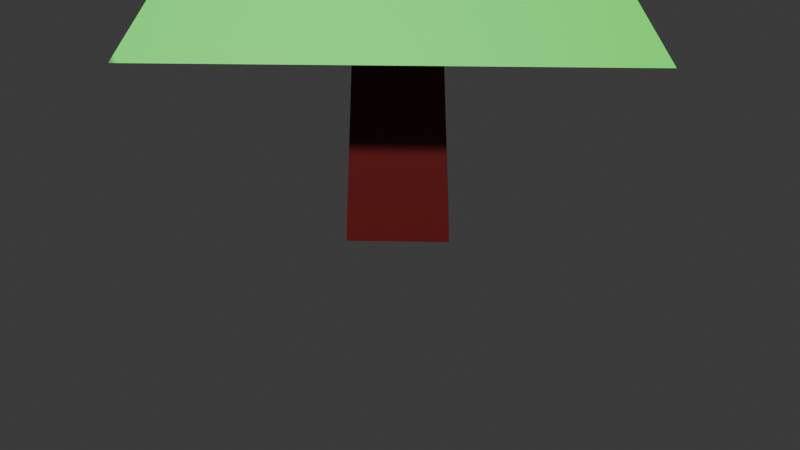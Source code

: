 # Source: tree.blend  (saved by Blender 4.1.23; exported with 4.5.12 LTS)
import bpy
from mathutils import Matrix  # noqa: F401  (used for matrix-valued properties, if any)

bpy.ops.wm.read_factory_settings(use_empty=True)
scene = bpy.context.scene
scene.name = 'Scene'

# ---- collections
col_collection = bpy.data.collections.new('Collection'); scene.collection.children.link(col_collection)

# ---- images (referenced by path relative to the original .blend; pixels are not part of the script)
import os
ASSET_DIR = os.environ.get("B2B_ASSET_DIR", "")  # directory of the original .blend (textures are referenced by path, not embedded)
HERE = os.path.dirname(os.path.abspath(__file__))  # packed textures are extracted next to this script under _unpacked/

def load_image(name, relpath, width, height, colorspace="sRGB"):
    """Load a texture the original file referenced (path relative to the .blend, or extracted next to this script)."""
    p = next((c for c in (os.path.join(HERE, relpath), os.path.join(ASSET_DIR, relpath)) if relpath and os.path.exists(c)), "")
    if p:
        img = bpy.data.images.load(p, check_existing=True)
        img.name = name
    else:  # same state as the original file: an image datablock whose file is absent (Cycles renders it pink)
        img = bpy.data.images.new(name, width, height)
        img.source = "FILE"
        img.filepath = "//" + (relpath or name)
    img.colorspace_settings.name = colorspace
    return img
img_treediffuse = load_image('treeDiffuse', '_unpacked/treeDiffuse.1dd44c5c.png', 256, 256, 'sRGB')

# ---- materials (node trees are filled in below, after node groups)
mat_material = bpy.data.materials.new('Material')
mat_material.use_transparent_shadow = False

# ---- material node trees
mat_material.use_nodes = True; mat_material.node_tree.nodes.clear()
_N = mat_material.node_tree.nodes; _L = mat_material.node_tree.links
n0 = _N.new('ShaderNodeBsdfPrincipled'); n0.name = 'Principled BSDF'; n0.location = (10, 300)
n1 = _N.new('ShaderNodeOutputMaterial'); n1.name = 'Material Output'; n1.location = (300, 300)
n2 = _N.new('ShaderNodeTexImage'); n2.name = 'Image Texture.001'; n2.location = (-329, 286)
n2.image = img_treediffuse
_L.new(n0.outputs[0], n1.inputs[0])
_L.new(n2.outputs[0], n0.inputs[0])
n1.is_active_output = True

# ---- world
world_world = bpy.data.worlds.new('World'); scene.world = world_world
world_world.use_nodes = True; world_world.node_tree.nodes.clear()
_N = world_world.node_tree.nodes; _L = world_world.node_tree.links
n0 = _N.new('ShaderNodeOutputWorld'); n0.name = 'World Output'; n0.location = (300, 300)
n1 = _N.new('ShaderNodeBackground'); n1.name = 'Background'; n1.location = (10, 300)
n1.inputs[0].default_value = (0.05088, 0.05088, 0.05088, 1.0)
_L.new(n1.outputs[0], n0.inputs[0])
n0.is_active_output = True
world_world.color = (0.05088, 0.05088, 0.05088)
world_world.use_sun_shadow = False
world_world.sun_shadow_jitter_overblur = 0.0

# ---- cameras
cam_camera = bpy.data.cameras.new('Camera')
cam_camera.clip_end = 100.0
cam_camera.ortho_scale = 7.314

# ---- meshes
me_cube_002 = bpy.data.meshes.new('Cube.002')
me_cube_002.from_pydata([(0.0, -0.2641, 5.915), (0.0, 0.0, 10.0), (-0.2641, 0.0, 5.915), (0.2641, 0.0, 5.915), (0.0, 0.2641, 5.915), (9.096e-09, -3.011, 1.321), (2.274e-09, 0.0, 4.562), (-3.011, 9.096e-09, 1.321), (3.011, 9.096e-09, 1.321), (9.096e-09, 3.011, 1.321), (2.239, -0.3632, 3.063), (-1.022e-09, 8.186e-10, 6.677), (-0.3632, -2.239, 3.063), (0.3632, 2.239, 3.063), (-2.239, 0.3632, 3.063), (-0.5443, -1.609, 4.93), (1.897e-09, -6.08e-11, 8.312), (-1.609, 0.5443, 4.93), (1.609, -0.5443, 4.93), (0.5443, 1.609, 4.93), (-0.4793, -1.03, 6.708), (-5.121e-11, -6.661e-10, 10.4), (-1.03, 0.4793, 6.708), (1.03, -0.4793, 6.708), (0.4793, 1.03, 6.708), (0.0, -0.7076, -1.002), (-0.7076, 0.0, -1.002), (0.7076, 0.0, -1.002), (0.0, 0.7076, -1.002)], [], [(0, 1, 2), (2, 1, 4), (4, 1, 3), (3, 1, 0), (3, 0, 25, 27), (5, 6, 7), (7, 6, 9), (9, 6, 8), (8, 6, 5), (7, 9, 8, 5), (10, 11, 12), (12, 11, 14), (14, 11, 13), (13, 11, 10), (12, 14, 13, 10), (15, 16, 17), (17, 16, 19), (19, 16, 18), (18, 16, 15), (17, 19, 18, 15), (20, 21, 22), (22, 21, 24), (24, 21, 23), (23, 21, 20), (22, 24, 23, 20), (26, 28, 27, 25), (2, 4, 28, 26), (0, 2, 26, 25), (4, 3, 27, 28)])
_uv = me_cube_002.uv_layers.new(name='UVMap')
_uv.uv.foreach_set('vector', [0.7492, 0.2039, 0.7513, 0.007583, 0.7674, 0.2039, 0.6211, 0.2039, 0.6233, 0.007583, 0.6394, 0.2039, 0.8132, 0.2039, 0.8154, 0.007583, 0.8315, 0.2039, 0.6852, 0.2039, 0.6873, 0.007583, 0.7034, 0.2039, 0.6852, 0.2039, 0.7034, 0.2039, 0.7306, 0.5363, 0.6817, 0.5363, 0.233, 0.2222, 0.233, 0.007583, 0.4102, 0.1134, 0.007583, 0.4477, 0.007583, 0.233, 0.1848, 0.3388, 0.233, 0.452, 0.233, 0.2374, 0.4102, 0.3432, 0.4253, 0.2222, 0.4253, 0.007583, 0.6025, 0.1134, 0.2178, 0.007583, 0.2178, 0.2178, 0.007583, 0.2178, 0.007583, 0.007583, 0.4253, 0.4463, 0.4253, 0.2374, 0.572, 0.3863, 0.007583, 0.6717, 0.007583, 0.4628, 0.1542, 0.6117, 0.4253, 0.6703, 0.4253, 0.4614, 0.572, 0.6103, 0.233, 0.6761, 0.233, 0.4672, 0.3796, 0.6161, 0.7761, 0.5515, 0.7761, 0.7099, 0.6177, 0.7099, 0.6177, 0.5515, 0.4253, 0.8713, 0.4253, 0.6854, 0.5368, 0.8355, 0.007583, 0.8727, 0.007583, 0.6868, 0.119, 0.8369, 0.233, 0.877, 0.233, 0.6912, 0.3444, 0.8413, 0.7913, 0.7373, 0.7913, 0.5515, 0.9027, 0.7015, 0.9924, 0.332, 0.8738, 0.332, 0.8738, 0.2134, 0.9924, 0.2134, 0.6177, 0.9157, 0.6177, 0.725, 0.6923, 0.8989, 0.1342, 0.8775, 0.1342, 0.6868, 0.2087, 0.8607, 0.7913, 0.9431, 0.7913, 0.7525, 0.8658, 0.9263, 0.8738, 0.1982, 0.8738, 0.007583, 0.9484, 0.1814, 0.9531, 0.3472, 0.9531, 0.4265, 0.8738, 0.4265, 0.8738, 0.3472, 0.6013, 0.6854, 0.6013, 0.7349, 0.5519, 0.7349, 0.5519, 0.6854, 0.6211, 0.2039, 0.6394, 0.2039, 0.6665, 0.5363, 0.6177, 0.5363, 0.7492, 0.2039, 0.7674, 0.2039, 0.7946, 0.5363, 0.7457, 0.5363, 0.8132, 0.2039, 0.8315, 0.2039, 0.8586, 0.5363, 0.8098, 0.5363])
_ca = me_cube_002.color_attributes.new('Attribute', 'BYTE_COLOR', 'CORNER')
_ca.data.foreach_set('color', [0.0865, 0.0382, 0.001821, 1.0, 0.03434, 0.6654, 0.0009106, 1.0, 0.0865, 0.0382, 0.001821, 1.0, 0.0865, 0.0382, 0.001821, 1.0, 0.03434, 0.6654, 0.0009106, 1.0, 0.0865, 0.0382, 0.001821, 1.0, 0.0865, 0.0382, 0.001821, 1.0, 0.03434, 0.6654, 0.0009106, 1.0, 0.0865, 0.0382, 0.001821, 1.0, 0.0865, 0.0382, 0.001821, 1.0, 0.03434, 0.6654, 0.0009106, 1.0, 0.0865, 0.0382, 0.001821, 1.0, 0.0865, 0.0382, 0.001821, 1.0, 0.0865, 0.0382, 0.001821, 1.0, 0.0865, 0.0382, 0.001821, 1.0, 0.0865, 0.0382, 0.001821, 1.0, 0.01096, 1.0, 0.002428, 1.0, 0.01033, 1.0, 0.0, 1.0, 0.01161, 1.0, 0.003035, 1.0, 0.01161, 1.0, 0.003035, 1.0, 0.01033, 1.0, 0.0, 1.0, 0.01033, 1.0, 0.0006071, 1.0, 0.01033, 1.0, 0.0006071, 1.0, 0.01033, 1.0, 0.0, 1.0, 0.01033, 1.0, 0.0, 1.0, 0.01033, 1.0, 0.0, 1.0, 0.01033, 1.0, 0.0, 1.0, 0.01096, 1.0, 0.002428, 1.0, 0.01161, 1.0, 0.003035, 1.0, 0.01033, 1.0, 0.0006071, 1.0, 0.01033, 1.0, 0.0, 1.0, 0.01096, 1.0, 0.002428, 1.0, 0.01033, 1.0, 0.0, 1.0, 0.01033, 1.0, 0.0, 1.0, 0.01033, 1.0, 0.0, 1.0, 0.01033, 1.0, 0.0, 1.0, 0.01033, 1.0, 0.0, 1.0, 0.01033, 1.0, 0.0, 1.0, 0.01033, 1.0, 0.0, 1.0, 0.01033, 1.0, 0.0, 1.0, 0.01033, 1.0, 0.0, 1.0, 0.01033, 1.0, 0.0, 1.0, 0.01033, 1.0, 0.0, 1.0, 0.01033, 1.0, 0.0, 1.0, 0.01033, 1.0, 0.0, 1.0, 0.01033, 1.0, 0.0, 1.0, 0.01033, 1.0, 0.0, 1.0, 0.01033, 1.0, 0.0, 1.0, 0.01033, 1.0, 0.0, 1.0, 0.01033, 1.0, 0.0, 1.0, 0.01033, 1.0, 0.0, 1.0, 0.01033, 1.0, 0.0, 1.0, 0.01033, 1.0, 0.0, 1.0, 0.01033, 1.0, 0.0, 1.0, 0.01033, 1.0, 0.0, 1.0, 0.01033, 1.0, 0.0, 1.0, 0.01033, 1.0, 0.0, 1.0, 0.01033, 1.0, 0.0, 1.0, 0.01033, 1.0, 0.0, 1.0, 0.01033, 1.0, 0.0, 1.0, 0.01033, 1.0, 0.0, 1.0, 0.01033, 1.0, 0.0, 1.0, 0.01033, 1.0, 0.0, 1.0, 0.01033, 1.0, 0.0, 1.0, 0.01033, 1.0, 0.0, 1.0, 0.01096, 1.0, 0.002125, 1.0, 0.01033, 1.0, 0.0, 1.0, 0.01033, 1.0, 0.0, 1.0, 0.01096, 1.0, 0.002125, 1.0, 0.01033, 1.0, 0.0, 1.0, 0.01033, 1.0, 0.0, 1.0, 0.01096, 1.0, 0.002125, 1.0, 0.01033, 1.0, 0.0, 1.0, 0.01033, 1.0, 0.0, 1.0, 0.01096, 1.0, 0.002125, 1.0, 0.01033, 1.0, 0.0, 1.0, 0.01033, 1.0, 0.0, 1.0, 0.01033, 1.0, 0.0, 1.0, 0.01033, 1.0, 0.0, 1.0, 0.01033, 1.0, 0.0, 1.0, 0.0865, 0.0382, 0.001821, 1.0, 0.0865, 0.0382, 0.001821, 1.0, 0.0865, 0.0382, 0.001821, 1.0, 0.0865, 0.0382, 0.001821, 1.0, 0.0865, 0.0382, 0.001821, 1.0, 0.0865, 0.0382, 0.001821, 1.0, 0.0865, 0.0382, 0.001821, 1.0, 0.0865, 0.0382, 0.001821, 1.0, 0.0865, 0.0382, 0.001821, 1.0, 0.0865, 0.0382, 0.001821, 1.0, 0.0865, 0.0382, 0.001821, 1.0, 0.0865, 0.0382, 0.001821, 1.0, 0.0865, 0.0382, 0.001821, 1.0, 0.0865, 0.0382, 0.001821, 1.0, 0.0865, 0.0382, 0.001821, 1.0, 0.0865, 0.0382, 0.001821, 1.0])
me_cube_002.materials.append(mat_material)
me_cube_002.use_paint_bone_selection = False
me_cube_002.use_paint_mask = True
me_cube_002.update()
me_cube_002.normals_split_custom_set([tuple(v) for v in zip(*[iter([-0.7065, -0.7065, 0.03991, -0.7065, -0.7065, 0.03991, -0.7065, -0.7065, 0.03991, -0.7065, 0.7065, 0.03991, -0.7065, 0.7065, 0.03991, -0.7065, 0.7065, 0.03991, 0.7065, 0.7065, 0.03991, 0.7065, 0.7065, 0.03991, 0.7065, 0.7065, 0.03991, 0.7065, -0.7065, 0.03991, 0.7065, -0.7065, 0.03991, 0.7065, -0.7065, 0.03991, 0.7104, -0.7023, 0.04538, 0.7023, -0.7104, 0.04538, 0.7066, -0.7066, 0.03955, 0.7066, -0.7066, 0.03955, -0.6116, -0.6125, 0.5007, -0.6121, -0.6121, 0.5007, -0.6125, -0.6116, 0.5007, -0.6125, 0.6116, 0.5007, -0.6121, 0.6121, 0.5007, -0.6116, 0.6125, 0.5007, 0.6116, 0.6125, 0.5007, 0.6121, 0.6121, 0.5007, 0.6125, 0.6116, 0.5007, 0.6125, -0.6116, 0.5007, 0.6121, -0.6121, 0.5007, 0.6116, -0.6125, 0.5007, 0.0, 0.0, -1.0, 0.0, 0.0, -1.0, 0.0, 0.0, -1.0, 0.0, 0.0, -1.0, 0.5457, -0.7582, 0.3567, 0.5463, -0.7578, 0.3567, 0.5469, -0.7574, 0.3567, -0.7582, -0.5457, 0.3567, -0.7578, -0.5463, 0.3567, -0.7574, -0.5469, 0.3567, -0.5457, 0.7582, 0.3567, -0.5463, 0.7578, 0.3567, -0.5469, 0.7574, 0.3567, 0.7582, 0.5457, 0.3567, 0.7578, 0.5463, 0.3567, 0.7574, 0.5469, 0.3567, 4.633e-08, 0.0, -1.0, 4.633e-08, 0.0, -1.0, 4.633e-08, 0.0, -1.0, 4.633e-08, 0.0, -1.0, -0.8581, -0.4236, 0.2903, -0.8578, -0.4242, 0.2903, -0.8574, -0.4249, 0.2903, -0.4236, 0.8581, 0.2903, -0.4242, 0.8578, 0.2903, -0.4249, 0.8574, 0.2903, 0.8581, 0.4236, 0.2903, 0.8578, 0.4242, 0.2903, 0.8574, 0.4249, 0.2903, 0.4236, -0.8581, 0.2903, 0.4242, -0.8578, 0.2903, 0.4249, -0.8574, 0.2903, 8.26e-08, 0.0, -1.0, 8.26e-08, 0.0, -1.0, 8.26e-08, 0.0, -1.0, 8.26e-08, 0.0, -1.0, -0.9199, -0.3353, 0.2036, -0.9198, -0.3355, 0.2036, -0.9197, -0.3357, 0.2036, -0.3353, 0.9199, 0.2036, -0.3355, 0.9198, 0.2036, -0.3357, 0.9197, 0.2036, 0.9199, 0.3353, 0.2036, 0.9198, 0.3355, 0.2036, 0.9197, 0.3357, 0.2036, 0.3353, -0.9199, 0.2036, 0.3355, -0.9198, 0.2036, 0.3357, -0.9197, 0.2036, -1.848e-07, 0.0, -1.0, -1.848e-07, 0.0, -1.0, -1.848e-07, 0.0, -1.0, -1.848e-07, 0.0, -1.0, 0.0, 0.0, -1.0, 0.0, 0.0, -1.0, 0.0, 0.0, -1.0, 0.0, 0.0, -1.0, -0.7104, 0.7023, 0.04538, -0.7023, 0.7104, 0.04538, -0.7066, 0.7066, 0.03955, -0.7066, 0.7066, 0.03955, -0.7023, -0.7104, 0.04538, -0.7104, -0.7023, 0.04538, -0.7066, -0.7066, 0.03955, -0.7066, -0.7066, 0.03955, 0.7023, 0.7104, 0.04538, 0.7104, 0.7023, 0.04538, 0.7066, 0.7066, 0.03955, 0.7066, 0.7066, 0.03955])] * 3)])

# ---- objects
ob_camera = bpy.data.objects.new('Camera', cam_camera)
ob_tree = bpy.data.objects.new('Tree', me_cube_002)

# ---- transforms, parenting, visibility, modifiers, constraints
ob_camera.location = (7.359, -6.926, 4.958)
ob_camera.rotation_euler = (1.109, 0.0, 0.8149)
ob_camera.lock_rotations_4d = False
ob_camera.empty_display_type = 'ARROWS'
ob_camera.color = (0.0, 0.0, 0.0, 0.0)
ob_camera.display_type = 'WIRE'
ob_camera.lineart.crease_threshold = 0.0
ob_tree.location = (0.0, 0.0, 1.0)

# ---- collection membership
col_collection.objects.link(ob_camera)
col_collection.objects.link(ob_tree)

# ---- scene / render settings (as saved in the file)
scene.camera = ob_camera
scene.frame_start = 1; scene.frame_end = 250; scene.frame_set(0)
scene.render.engine = 'BLENDER_EEVEE_NEXT'
scene.cycles.sampling_pattern = 'TABULATED_SOBOL'
scene.eevee.ray_tracing_options.trace_max_roughness = 0.0
bpy.context.view_layer.update()

# ---- added for rendering (the .blend has no usable light): sun
light_auto_sun = bpy.data.lights.new('AutoSun', 'SUN')
light_auto_sun.energy = 3.0
light_auto_sun.angle = 0.0523599
ob_auto_sun = bpy.data.objects.new('AutoSun', light_auto_sun)
scene.collection.objects.link(ob_auto_sun)
ob_auto_sun.rotation_euler = (0.872665, 0.174533, 0.523599)
bpy.context.view_layer.update()
